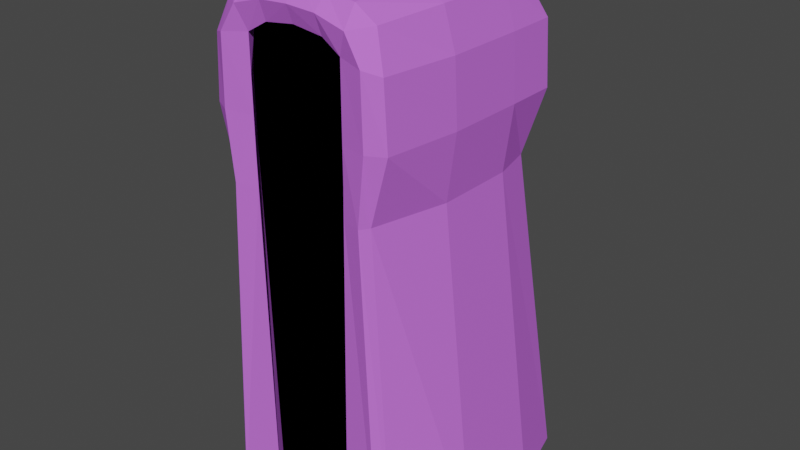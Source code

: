 # Source: model.blend  (saved by Blender 2.83.19; exported with 4.5.12 LTS)
import bpy
from mathutils import Matrix  # noqa: F401  (used for matrix-valued properties, if any)

bpy.ops.wm.read_factory_settings(use_empty=True)
scene = bpy.context.scene
scene.name = 'Scene'

# ---- collections
col_collection = bpy.data.collections.new('Collection'); scene.collection.children.link(col_collection)

# ---- materials (node trees are filled in below, after node groups)
mat_cloak = bpy.data.materials.new('cloak')
mat_cloak.alpha_threshold = 0.0
mat_cloak.use_transparent_shadow = False
mat_cloak.line_color = (0.0, 0.0, 0.0, 1.0)
mat_darkness = bpy.data.materials.new('darkness')
mat_darkness.use_transparent_shadow = False
mat_hand = bpy.data.materials.new('hand')
mat_hand.use_transparent_shadow = False

# ---- material node trees
mat_cloak.use_nodes = True; mat_cloak.node_tree.nodes.clear()
_N = mat_cloak.node_tree.nodes; _L = mat_cloak.node_tree.links
n0 = _N.new('ShaderNodeOutputMaterial'); n0.name = 'Material Output'; n0.location = (300, 300)
n1 = _N.new('ShaderNodeBsdfPrincipled'); n1.name = 'Principled BSDF'; n1.location = (10, 300)
n1.distribution = 'GGX'
n1.subsurface_method = 'BURLEY'
n1.inputs[0].default_value = (0.5898, 0.1586, 0.814, 1.0)
n1.inputs[2].default_value = 0.4
n1.inputs[3].default_value = 1.45
n1.inputs[13].default_value = 0.0
n1.inputs[27].default_value = (0.0, 0.0, 0.0, 1.0)
n1.inputs[28].default_value = 1.0
_L.new(n1.outputs[0], n0.inputs[0])
n0.is_active_output = True
mat_darkness.use_nodes = True; mat_darkness.node_tree.nodes.clear()
_N = mat_darkness.node_tree.nodes; _L = mat_darkness.node_tree.links
n0 = _N.new('ShaderNodeOutputMaterial'); n0.name = 'Material Output'; n0.location = (300, 300)
n1 = _N.new('ShaderNodeBsdfPrincipled'); n1.name = 'Principled BSDF'; n1.location = (10, 300)
n1.distribution = 'GGX'
n1.subsurface_method = 'BURLEY'
n1.inputs[0].default_value = (0.0, 0.0, 0.0, 1.0)
n1.inputs[2].default_value = 1.0
n1.inputs[3].default_value = 1.45
n1.inputs[13].default_value = 0.0
n1.inputs[20].default_value = 0.0
n1.inputs[27].default_value = (0.0, 0.0, 0.0, 1.0)
n1.inputs[28].default_value = 1.0
_L.new(n1.outputs[0], n0.inputs[0])
n0.is_active_output = True
mat_hand.use_nodes = True; mat_hand.node_tree.nodes.clear()
_N = mat_hand.node_tree.nodes; _L = mat_hand.node_tree.links
n0 = _N.new('ShaderNodeOutputMaterial'); n0.name = 'Material Output'; n0.location = (300, 300)
n1 = _N.new('ShaderNodeBsdfPrincipled'); n1.name = 'Principled BSDF'; n1.location = (10, 300)
n1.distribution = 'GGX'
n1.subsurface_method = 'BURLEY'
n1.inputs[0].default_value = (0.1734, 0.1734, 0.1734, 1.0)
n1.inputs[3].default_value = 1.45
n1.inputs[13].default_value = 0.1
n1.inputs[27].default_value = (0.004242, 0.004242, 0.004242, 1.0)
n1.inputs[28].default_value = 1.0
_L.new(n1.outputs[0], n0.inputs[0])
n0.is_active_output = True

# ---- world
world_world = bpy.data.worlds.new('World'); scene.world = world_world
world_world.use_nodes = True; world_world.node_tree.nodes.clear()
_N = world_world.node_tree.nodes; _L = world_world.node_tree.links
n0 = _N.new('ShaderNodeOutputWorld'); n0.name = 'World Output'; n0.location = (300, 300)
n1 = _N.new('ShaderNodeBackground'); n1.name = 'Background'; n1.location = (10, 300)
n1.inputs[0].default_value = (0.05088, 0.05088, 0.05088, 1.0)
_L.new(n1.outputs[0], n0.inputs[0])
n0.is_active_output = True
world_world.color = (0.05088, 0.05088, 0.05088)
world_world.use_sun_shadow = False
world_world.sun_shadow_jitter_overblur = 0.0

# ---- meshes
me_cube = bpy.data.meshes.new('Cube')
me_cube.from_pydata([(0.6876, 0.6428, 0.1063), (0.9186, 1.007, -3.999), (0.6456, -0.8897, 0.09785), (0.8043, -0.953, -3.999), (0.811, 0.7636, -0.193), (0.8425, 0.7636, -0.713), (0.748, -0.9527, -0.193), (0.7795, -0.9527, -0.713), (0.7262, 0.3333, 0.1301), (0.7262, -0.3333, 0.1301), (1.071, -0.3336, -3.999), (1.071, 0.4402, -3.999), (0.8515, 0.3333, -0.713), (0.8515, -0.3333, -0.713), (0.8238, 0.3333, -0.193), (0.8238, -0.3333, -0.193), (0.4764, 0.6948, 0.1589), (0.4286, 1.229, -3.999), (0.4764, -0.8976, 0.216), (0.411, -0.973, -0.7245), (0.411, -0.973, -0.1268), (0.5, 0.9369, -0.713), (0.5, 0.9369, -0.1154), (0.4764, 0.3333, 0.2637), (0.4764, -0.3333, 0.2637), (0.4286, 0.4405, -3.999), (0.1872, -0.8817, -3.999), (0.4919, -0.8752, -0.4142), (0.3639, -0.973, -4.01), (0.2382, -0.8976, 0.2443), (0.25, -0.9614, -0.03246), (0.4882, -1.018, 0.06278), (0.25, -0.8817, -0.713), (0.2505, -0.8911, 0.05805), (0.411, -0.973, -0.4257), (0.411, -0.973, -1.023), (0.25, -0.8817, -0.4142), (0.25, -0.8817, -1.012), (0.2441, -1.019, 0.1314), (0.4919, -0.8752, -1.012), (0.4139, -0.8752, -3.999), (0.4919, -0.8752, -0.713), (0.4671, -0.8653, -0.1211), (0.6397, -1.028, -0.713), (0.624, -1.028, -0.1542), (0.7174, -1.028, -3.999), (0.6936, 0.6913, -1.258), (0.6306, -0.9527, -1.258), (0.7779, 0.3333, -1.258), (0.7779, -0.3333, -1.258), (0.5, 0.8646, -1.258), (0.411, -0.973, -1.269), (0.5828, -1.028, -1.258), (-0.6876, 0.6428, 0.1063), (-0.9186, 1.007, -3.999), (-0.6456, -0.8897, 0.09785), (-0.8043, -0.953, -3.999), (0.0, 1.229, -3.999), (0.0, -0.8976, 0.2726), (0.0, 0.6948, 0.2009), (-0.811, 0.7636, -0.193), (-0.8425, 0.7636, -0.713), (-0.748, -0.9527, -0.193), (-0.7795, -0.9527, -0.713), (0.0, 0.9369, -0.1154), (0.0, 0.9369, -0.713), (0.0, -0.9614, -6.986e-05), (-0.7262, 0.3333, 0.1301), (-0.7262, -0.3333, 0.1301), (-1.071, -0.3336, -3.999), (-1.071, 0.4402, -3.999), (0.0, 0.4405, -3.999), (0.0, -0.8817, -3.999), (0.0, 0.2627, 0.3028), (0.0, -0.4202, 0.3028), (-0.8515, 0.3333, -0.713), (-0.8515, -0.3333, -0.713), (-0.8238, 0.3333, -0.193), (-0.8238, -0.3333, -0.193), (-0.4764, 0.6948, 0.1589), (-0.4286, 1.229, -3.999), (-0.4764, -0.8976, 0.216), (-0.411, -0.973, -0.7245), (-0.411, -0.973, -0.1268), (-0.5, 0.9369, -0.713), (-0.5, 0.9369, -0.1154), (-0.4764, 0.3333, 0.2637), (-0.4764, -0.3333, 0.2637), (-0.4286, 0.4405, -3.999), (-0.1872, -0.8817, -3.999), (0.0, -0.8817, -0.713), (-0.4919, -0.8752, -0.4142), (0.0, -0.8941, 0.1035), (-0.3639, -0.973, -4.01), (-0.2382, -0.8976, 0.2443), (0.0, -1.019, 0.1455), (-0.25, -0.9614, -0.03246), (-0.4882, -1.018, 0.06278), (0.0, -0.8817, -1.012), (0.0, -0.8817, -0.4142), (-0.25, -0.8817, -0.713), (-0.2505, -0.8911, 0.05805), (-0.411, -0.973, -0.4257), (-0.411, -0.973, -1.023), (-0.25, -0.8817, -0.4142), (-0.25, -0.8817, -1.012), (-0.2441, -1.019, 0.1314), (-0.4919, -0.8752, -1.012), (-0.4139, -0.8752, -3.999), (-0.4919, -0.8752, -0.713), (-0.4671, -0.8653, -0.1211), (-0.6397, -1.028, -0.713), (-0.624, -1.028, -0.1542), (-0.7174, -1.028, -3.999), (-0.6936, 0.6913, -1.258), (-0.6306, -0.9527, -1.258), (0.0, 0.8646, -1.258), (-0.7779, 0.3333, -1.258), (-0.7779, -0.3333, -1.258), (-0.5, 0.8646, -1.258), (-0.411, -0.973, -1.269), (-0.5828, -1.028, -1.258), (-0.1402, -0.8817, -1.571), (-0.3134, -0.8817, -1.58), (-0.1402, -0.8817, -1.669), (-0.3091, -0.8817, -1.669), (-0.2648, -0.8817, -1.545), (-0.1767, -0.8817, -1.545), (-0.2739, -0.8817, -1.699), (-0.1765, -0.882, -1.699), (-0.6319, -1.028, -0.4336)], [], [(26, 10, 3, 45, 28, 40), (15, 9, 2, 6), (22, 16, 0, 4), (38, 29, 58, 95), (24, 74, 58, 29, 18), (28, 51, 19, 35), (19, 20, 34), (50, 21, 5, 46), (21, 22, 4, 5), (49, 13, 7, 47), (13, 15, 6, 7), (5, 4, 14, 12), (12, 14, 15, 13), (46, 5, 12, 48), (48, 12, 13, 49), (16, 59, 73, 23), (23, 73, 74, 24), (4, 0, 8, 14), (14, 8, 9, 15), (17, 1, 11, 25), (25, 11, 10, 26), (71, 25, 26, 72), (57, 17, 25, 71), (8, 23, 24, 9), (0, 16, 23, 8), (65, 64, 22, 21), (116, 65, 21, 50), (43, 44, 20, 19), (52, 43, 19, 51), (9, 24, 18, 2), (18, 31, 2), (64, 59, 16, 22), (37, 32, 90, 98), (36, 33, 92, 99), (30, 66, 92, 33), (20, 30, 33, 42), (32, 36, 99, 90), (41, 27, 36, 32), (27, 42, 33, 36), (26, 37, 98, 122, 124, 72), (40, 39, 37, 26), (39, 41, 32, 37), (30, 38, 95, 66), (20, 31, 38, 30), (31, 18, 29, 38), (35, 19, 41, 39), (28, 35, 39, 40), (34, 20, 42, 27), (19, 34, 27, 41), (47, 7, 43, 52), (7, 6, 44, 43), (20, 44, 31), (31, 44, 2), (6, 2, 44), (3, 47, 52, 45), (45, 52, 51, 28), (57, 116, 50, 17), (11, 48, 49, 10), (1, 46, 48, 11), (10, 49, 47, 3), (17, 50, 46, 1), (89, 108, 93, 113, 56, 69), (78, 62, 55, 68), (85, 60, 53, 79), (106, 95, 58, 94), (87, 81, 94, 58, 74), (93, 103, 82, 120), (82, 102, 83), (119, 114, 61, 84), (84, 61, 60, 85), (118, 115, 63, 76), (76, 63, 62, 78), (61, 75, 77, 60), (75, 76, 78, 77), (114, 117, 75, 61), (117, 118, 76, 75), (79, 86, 73, 59), (86, 87, 74, 73), (60, 77, 67, 53), (77, 78, 68, 67), (80, 88, 70, 54), (88, 89, 69, 70), (71, 72, 89, 88), (57, 71, 88, 80), (67, 68, 87, 86), (53, 67, 86, 79), (65, 84, 85, 64), (116, 119, 84, 65), (111, 82, 83, 112, 130), (121, 120, 82, 111), (68, 55, 81, 87), (81, 55, 97), (64, 85, 79, 59), (105, 98, 90, 100), (104, 99, 92, 101), (96, 101, 92, 66), (83, 110, 101, 96), (100, 90, 99, 104), (109, 100, 104, 91), (91, 104, 101, 110), (123, 126, 127, 122, 98, 105), (108, 89, 125, 123, 105, 107), (107, 105, 100, 109), (96, 66, 95, 106), (83, 96, 106, 97), (97, 106, 94, 81), (103, 107, 109, 82), (93, 108, 107, 103), (102, 91, 110, 83), (82, 109, 91, 102), (115, 121, 111, 63), (63, 111, 130, 112, 62), (83, 97, 112), (97, 55, 112), (62, 112, 55), (56, 113, 121, 115), (113, 93, 120, 121), (57, 80, 119, 116), (70, 69, 118, 117), (54, 70, 117, 114), (69, 56, 115, 118), (80, 54, 114, 119), (89, 72, 124, 129, 128, 125), (125, 128, 129, 124, 122, 127, 126, 123)])
me_cube.polygons.foreach_set('material_index', [0, 0, 0, 0, 0, 0, 0, 0, 0, 0, 0, 0, 0, 0, 0, 0, 0, 0, 0, 0, 0, 0, 0, 0, 0, 0, 0, 0, 0, 0, 0, 0, 1, 1, 0, 0, 1, 1, 1, 1, 1, 1, 0, 0, 0, 0, 0, 0, 0, 0, 0, 0, 0, 0, 0, 0, 0, 0, 0, 0, 0, 0, 0, 0, 0, 0, 0, 0, 0, 0, 0, 0, 0, 0, 0, 0, 0, 0, 0, 0, 0, 0, 0, 0, 0, 0, 0, 0, 0, 0, 0, 0, 0, 1, 1, 0, 0, 1, 1, 1, 1, 1, 1, 0, 0, 0, 0, 0, 0, 0, 0, 0, 0, 0, 0, 0, 0, 0, 0, 0, 0, 0, 1, 1])
_uv = me_cube.uv_layers.new(name='UVMap')
_uv.uv.foreach_set('vector', [0.3125, 0.6667, 0.375, 0.6667, 0.375, 0.75, 0.3438, 0.75, 0.3125, 0.75, 0.3125, 0.7083, 0.5417, 0.6667, 0.625, 0.6667, 0.625, 0.75, 0.5417, 0.75, 0.5417, 0.4375, 0.625, 0.4375, 0.625, 0.5, 0.5417, 0.5, 0.5833, 0.8438, 0.625, 0.8438, 0.625, 0.875, 0.5833, 0.875, 0.6875, 0.6667, 0.75, 0.6667, 0.75, 0.75, 0.7188, 0.75, 0.6875, 0.75, 0.375, 0.8125, 0.4208, 0.8125, 0.4583, 0.8125, 0.4167, 0.8125, 0.4583, 0.8125, 0.5417, 0.8125, 0.5, 0.8125, 0.4295, 0.4375, 0.4583, 0.4375, 0.4583, 0.5, 0.4295, 0.5, 0.4583, 0.4375, 0.5417, 0.4375, 0.5417, 0.5, 0.4583, 0.5, 0.4295, 0.6667, 0.4583, 0.6667, 0.4583, 0.75, 0.4295, 0.75, 0.4583, 0.6667, 0.5417, 0.6667, 0.5417, 0.75, 0.4583, 0.75, 0.4583, 0.5, 0.5417, 0.5, 0.5417, 0.5833, 0.4583, 0.5833, 0.4583, 0.5833, 0.5417, 0.5833, 0.5417, 0.6667, 0.4583, 0.6667, 0.4295, 0.5, 0.4583, 0.5, 0.4583, 0.5833, 0.4295, 0.5833, 0.4295, 0.5833, 0.4583, 0.5833, 0.4583, 0.6667, 0.4295, 0.6667, 0.6875, 0.5, 0.75, 0.5, 0.75, 0.5833, 0.6875, 0.5833, 0.6875, 0.5833, 0.75, 0.5833, 0.75, 0.6667, 0.6875, 0.6667, 0.5417, 0.5, 0.625, 0.5, 0.625, 0.5833, 0.5417, 0.5833, 0.5417, 0.5833, 0.625, 0.5833, 0.625, 0.6667, 0.5417, 0.6667, 0.3125, 0.5, 0.375, 0.5, 0.375, 0.5833, 0.3125, 0.5833, 0.3125, 0.5833, 0.375, 0.5833, 0.375, 0.6667, 0.3125, 0.6667, 0.25, 0.5833, 0.3125, 0.5833, 0.3125, 0.6667, 0.25, 0.6667, 0.25, 0.5, 0.3125, 0.5, 0.3125, 0.5833, 0.25, 0.5833, 0.625, 0.5833, 0.6875, 0.5833, 0.6875, 0.6667, 0.625, 0.6667, 0.625, 0.5, 0.6875, 0.5, 0.6875, 0.5833, 0.625, 0.5833, 0.4583, 0.375, 0.5417, 0.375, 0.5417, 0.4375, 0.4583, 0.4375, 0.4295, 0.375, 0.4583, 0.375, 0.4583, 0.4375, 0.4295, 0.4375, 0.4583, 0.7812, 0.5417, 0.7812, 0.5417, 0.8125, 0.4583, 0.8125, 0.4295, 0.7812, 0.4583, 0.7812, 0.4583, 0.8125, 0.4208, 0.8125, 0.625, 0.6667, 0.6875, 0.6667, 0.6875, 0.75, 0.625, 0.75, 0.625, 0.8125, 0.5833, 0.8125, 0.625, 0.75, 0.5417, 0.375, 0.625, 0.375, 0.625, 0.4375, 0.5417, 0.4375, 0.4167, 0.8438, 0.4583, 0.8438, 0.4583, 0.875, 0.4167, 0.875, 0.5, 0.8438, 0.5417, 0.8438, 0.5417, 0.875, 0.5, 0.875, 0.5417, 0.8438, 0.5417, 0.875, 0.5417, 0.875, 0.5417, 0.8438, 0.5417, 0.8125, 0.5417, 0.8438, 0.5417, 0.8438, 0.5417, 0.8281, 0.4583, 0.8438, 0.5, 0.8438, 0.5, 0.875, 0.4583, 0.875, 0.4583, 0.8281, 0.5, 0.8281, 0.5, 0.8438, 0.4583, 0.8438, 0.5, 0.8281, 0.5417, 0.8281, 0.5417, 0.8438, 0.5, 0.8438, 0.375, 0.8438, 0.4167, 0.8438, 0.4167, 0.875, 0.4095, 0.875, 0.4066, 0.875, 0.375, 0.875, 0.375, 0.8281, 0.4167, 0.8281, 0.4167, 0.8438, 0.375, 0.8438, 0.4167, 0.8281, 0.4583, 0.8281, 0.4583, 0.8438, 0.4167, 0.8438, 0.5417, 0.8438, 0.5833, 0.8438, 0.5833, 0.875, 0.5417, 0.875, 0.5417, 0.8125, 0.5833, 0.8125, 0.5833, 0.8438, 0.5417, 0.8438, 0.5833, 0.8125, 0.625, 0.8125, 0.625, 0.8438, 0.5833, 0.8438, 0.4167, 0.8125, 0.4583, 0.8125, 0.4583, 0.8281, 0.4167, 0.8281, 0.375, 0.8125, 0.4167, 0.8125, 0.4167, 0.8281, 0.375, 0.8281, 0.5, 0.8125, 0.5417, 0.8125, 0.5417, 0.8281, 0.5, 0.8281, 0.4583, 0.8125, 0.5, 0.8125, 0.5, 0.8281, 0.4583, 0.8281, 0.4295, 0.75, 0.4583, 0.75, 0.4583, 0.7812, 0.4295, 0.7812, 0.4583, 0.75, 0.5417, 0.75, 0.5417, 0.7812, 0.4583, 0.7812, 0.5417, 0.8125, 0.5417, 0.7812, 0.5833, 0.8125, 0.5833, 0.8125, 0.5417, 0.7812, 0.625, 0.75, 0.5417, 0.75, 0.625, 0.75, 0.5417, 0.7812, 0.375, 0.75, 0.4295, 0.75, 0.4295, 0.7812, 0.375, 0.7812, 0.375, 0.7812, 0.4295, 0.7812, 0.4208, 0.8125, 0.375, 0.8125, 0.375, 0.375, 0.4295, 0.375, 0.4295, 0.4375, 0.375, 0.4375, 0.375, 0.5833, 0.4295, 0.5833, 0.4295, 0.6667, 0.375, 0.6667, 0.375, 0.5, 0.4295, 0.5, 0.4295, 0.5833, 0.375, 0.5833, 0.375, 0.6667, 0.4295, 0.6667, 0.4295, 0.75, 0.375, 0.75, 0.375, 0.4375, 0.4295, 0.4375, 0.4295, 0.5, 0.375, 0.5, 0.3125, 0.6667, 0.3125, 0.7083, 0.3125, 0.75, 0.3438, 0.75, 0.375, 0.75, 0.375, 0.6667, 0.5417, 0.6667, 0.5417, 0.75, 0.625, 0.75, 0.625, 0.6667, 0.5417, 0.4375, 0.5417, 0.5, 0.625, 0.5, 0.625, 0.4375, 0.5833, 0.8438, 0.5833, 0.875, 0.625, 0.875, 0.625, 0.8438, 0.6875, 0.6667, 0.6875, 0.75, 0.7188, 0.75, 0.75, 0.75, 0.75, 0.6667, 0.375, 0.8125, 0.4167, 0.8125, 0.4583, 0.8125, 0.4208, 0.8125, 0.4583, 0.8125, 0.5, 0.8125, 0.5417, 0.8125, 0.4295, 0.4375, 0.4295, 0.5, 0.4583, 0.5, 0.4583, 0.4375, 0.4583, 0.4375, 0.4583, 0.5, 0.5417, 0.5, 0.5417, 0.4375, 0.4295, 0.6667, 0.4295, 0.75, 0.4583, 0.75, 0.4583, 0.6667, 0.4583, 0.6667, 0.4583, 0.75, 0.5417, 0.75, 0.5417, 0.6667, 0.4583, 0.5, 0.4583, 0.5833, 0.5417, 0.5833, 0.5417, 0.5, 0.4583, 0.5833, 0.4583, 0.6667, 0.5417, 0.6667, 0.5417, 0.5833, 0.4295, 0.5, 0.4295, 0.5833, 0.4583, 0.5833, 0.4583, 0.5, 0.4295, 0.5833, 0.4295, 0.6667, 0.4583, 0.6667, 0.4583, 0.5833, 0.6875, 0.5, 0.6875, 0.5833, 0.75, 0.5833, 0.75, 0.5, 0.6875, 0.5833, 0.6875, 0.6667, 0.75, 0.6667, 0.75, 0.5833, 0.5417, 0.5, 0.5417, 0.5833, 0.625, 0.5833, 0.625, 0.5, 0.5417, 0.5833, 0.5417, 0.6667, 0.625, 0.6667, 0.625, 0.5833, 0.3125, 0.5, 0.3125, 0.5833, 0.375, 0.5833, 0.375, 0.5, 0.3125, 0.5833, 0.3125, 0.6667, 0.375, 0.6667, 0.375, 0.5833, 0.25, 0.5833, 0.25, 0.6667, 0.3125, 0.6667, 0.3125, 0.5833, 0.25, 0.5, 0.25, 0.5833, 0.3125, 0.5833, 0.3125, 0.5, 0.625, 0.5833, 0.625, 0.6667, 0.6875, 0.6667, 0.6875, 0.5833, 0.625, 0.5, 0.625, 0.5833, 0.6875, 0.5833, 0.6875, 0.5, 0.4583, 0.375, 0.4583, 0.4375, 0.5417, 0.4375, 0.5417, 0.375, 0.4295, 0.375, 0.4295, 0.4375, 0.4583, 0.4375, 0.4583, 0.375, 0.4583, 0.7812, 0.4583, 0.8125, 0.5417, 0.8125, 0.5417, 0.7812, 0.5, 0.7812, 0.4295, 0.7812, 0.4208, 0.8125, 0.4583, 0.8125, 0.4583, 0.7812, 0.625, 0.6667, 0.625, 0.75, 0.6875, 0.75, 0.6875, 0.6667, 0.625, 0.8125, 0.625, 0.75, 0.5833, 0.8125, 0.5417, 0.375, 0.5417, 0.4375, 0.625, 0.4375, 0.625, 0.375, 0.4167, 0.8438, 0.4167, 0.875, 0.4583, 0.875, 0.4583, 0.8438, 0.5, 0.8438, 0.5, 0.875, 0.5417, 0.875, 0.5417, 0.8438, 0.5417, 0.8438, 0.5417, 0.8438, 0.5417, 0.875, 0.5417, 0.875, 0.5417, 0.8125, 0.5417, 0.8281, 0.5417, 0.8438, 0.5417, 0.8438, 0.4583, 0.8438, 0.4583, 0.875, 0.5, 0.875, 0.5, 0.8438, 0.4583, 0.8281, 0.4583, 0.8438, 0.5, 0.8438, 0.5, 0.8281, 0.5, 0.8281, 0.5, 0.8438, 0.5417, 0.8438, 0.5417, 0.8281, 0.4095, 0.8438, 0.4095, 0.8532, 0.4095, 0.8647, 0.4095, 0.875, 0.4167, 0.875, 0.4167, 0.8438, 0.375, 0.8281, 0.375, 0.8438, 0.4066, 0.8438, 0.4095, 0.8438, 0.4167, 0.8438, 0.4167, 0.8281, 0.4167, 0.8281, 0.4167, 0.8438, 0.4583, 0.8438, 0.4583, 0.8281, 0.5417, 0.8438, 0.5417, 0.875, 0.5833, 0.875, 0.5833, 0.8438, 0.5417, 0.8125, 0.5417, 0.8438, 0.5833, 0.8438, 0.5833, 0.8125, 0.5833, 0.8125, 0.5833, 0.8438, 0.625, 0.8438, 0.625, 0.8125, 0.4167, 0.8125, 0.4167, 0.8281, 0.4583, 0.8281, 0.4583, 0.8125, 0.375, 0.8125, 0.375, 0.8281, 0.4167, 0.8281, 0.4167, 0.8125, 0.5, 0.8125, 0.5, 0.8281, 0.5417, 0.8281, 0.5417, 0.8125, 0.4583, 0.8125, 0.4583, 0.8281, 0.5, 0.8281, 0.5, 0.8125, 0.4295, 0.75, 0.4295, 0.7812, 0.4583, 0.7812, 0.4583, 0.75, 0.4583, 0.75, 0.4583, 0.7812, 0.5, 0.7812, 0.5417, 0.7812, 0.5417, 0.75, 0.5417, 0.8125, 0.5833, 0.8125, 0.5417, 0.7812, 0.5833, 0.8125, 0.625, 0.75, 0.5417, 0.7812, 0.5417, 0.75, 0.5417, 0.7812, 0.625, 0.75, 0.375, 0.75, 0.375, 0.7812, 0.4295, 0.7812, 0.4295, 0.75, 0.375, 0.7812, 0.375, 0.8125, 0.4208, 0.8125, 0.4295, 0.7812, 0.375, 0.375, 0.375, 0.4375, 0.4295, 0.4375, 0.4295, 0.375, 0.375, 0.5833, 0.375, 0.6667, 0.4295, 0.6667, 0.4295, 0.5833, 0.375, 0.5, 0.375, 0.5833, 0.4295, 0.5833, 0.4295, 0.5, 0.375, 0.6667, 0.375, 0.75, 0.4295, 0.75, 0.4295, 0.6667, 0.375, 0.4375, 0.375, 0.5, 0.4295, 0.5, 0.4295, 0.4375, 0.375, 0.8438, 0.375, 0.875, 0.4066, 0.875, 0.4066, 0.8633, 0.4066, 0.8516, 0.4066, 0.8438, 0.4066, 0.8438, 0.4066, 0.8516, 0.4066, 0.8633, 0.4066, 0.875, 0.4095, 0.875, 0.4095, 0.8647, 0.4095, 0.8532, 0.4095, 0.8438])
_ca = me_cube.color_attributes.new('Col', 'BYTE_COLOR', 'CORNER')
_ca.data.foreach_set('color', [1.0, 1.0, 1.0, 1.0, 1.0, 1.0, 1.0, 1.0, 1.0, 1.0, 1.0, 1.0, 1.0, 1.0, 1.0, 1.0, 1.0, 1.0, 1.0, 1.0, 1.0, 1.0, 1.0, 1.0, 1.0, 1.0, 1.0, 1.0, 1.0, 1.0, 1.0, 1.0, 1.0, 1.0, 1.0, 1.0, 1.0, 1.0, 1.0, 1.0, 1.0, 1.0, 1.0, 1.0, 1.0, 1.0, 1.0, 1.0, 1.0, 1.0, 1.0, 1.0, 1.0, 1.0, 1.0, 1.0, 1.0, 1.0, 1.0, 1.0, 1.0, 1.0, 1.0, 1.0, 1.0, 1.0, 1.0, 1.0, 1.0, 1.0, 1.0, 1.0, 1.0, 1.0, 1.0, 1.0, 1.0, 1.0, 1.0, 1.0, 1.0, 1.0, 1.0, 1.0, 1.0, 1.0, 1.0, 1.0, 1.0, 1.0, 1.0, 1.0, 1.0, 1.0, 1.0, 1.0, 1.0, 1.0, 1.0, 1.0, 1.0, 1.0, 1.0, 1.0, 1.0, 1.0, 1.0, 1.0, 1.0, 1.0, 1.0, 1.0, 1.0, 1.0, 1.0, 1.0, 1.0, 1.0, 1.0, 1.0, 1.0, 1.0, 1.0, 1.0, 1.0, 1.0, 1.0, 1.0, 1.0, 1.0, 1.0, 1.0, 1.0, 1.0, 1.0, 1.0, 1.0, 1.0, 1.0, 1.0, 1.0, 1.0, 1.0, 1.0, 1.0, 1.0, 1.0, 1.0, 1.0, 1.0, 1.0, 1.0, 1.0, 1.0, 1.0, 1.0, 1.0, 1.0, 1.0, 1.0, 1.0, 1.0, 1.0, 1.0, 1.0, 1.0, 1.0, 1.0, 1.0, 1.0, 1.0, 1.0, 1.0, 1.0, 1.0, 1.0, 1.0, 1.0, 1.0, 1.0, 1.0, 1.0, 1.0, 1.0, 1.0, 1.0, 1.0, 1.0, 1.0, 1.0, 1.0, 1.0, 1.0, 1.0, 1.0, 1.0, 1.0, 1.0, 1.0, 1.0, 1.0, 1.0, 1.0, 1.0, 1.0, 1.0, 1.0, 1.0, 1.0, 1.0, 1.0, 1.0, 1.0, 1.0, 1.0, 1.0, 1.0, 1.0, 1.0, 1.0, 1.0, 1.0, 1.0, 1.0, 1.0, 1.0, 1.0, 1.0, 1.0, 1.0, 1.0, 1.0, 1.0, 1.0, 1.0, 1.0, 1.0, 1.0, 1.0, 1.0, 1.0, 1.0, 1.0, 1.0, 1.0, 1.0, 1.0, 1.0, 1.0, 1.0, 1.0, 1.0, 1.0, 1.0, 1.0, 1.0, 1.0, 1.0, 1.0, 1.0, 1.0, 1.0, 1.0, 1.0, 1.0, 1.0, 1.0, 1.0, 1.0, 1.0, 1.0, 1.0, 1.0, 1.0, 1.0, 1.0, 1.0, 1.0, 1.0, 1.0, 1.0, 1.0, 1.0, 1.0, 1.0, 1.0, 1.0, 1.0, 1.0, 1.0, 1.0, 1.0, 1.0, 1.0, 1.0, 1.0, 1.0, 1.0, 1.0, 1.0, 1.0, 1.0, 1.0, 1.0, 1.0, 1.0, 1.0, 1.0, 1.0, 1.0, 1.0, 1.0, 1.0, 1.0, 1.0, 1.0, 1.0, 1.0, 1.0, 1.0, 1.0, 1.0, 1.0, 1.0, 1.0, 1.0, 1.0, 1.0, 1.0, 1.0, 1.0, 1.0, 1.0, 1.0, 1.0, 1.0, 1.0, 1.0, 1.0, 1.0, 1.0, 1.0, 1.0, 1.0, 1.0, 1.0, 1.0, 1.0, 1.0, 1.0, 1.0, 1.0, 1.0, 1.0, 1.0, 1.0, 1.0, 1.0, 1.0, 1.0, 1.0, 1.0, 1.0, 1.0, 1.0, 1.0, 1.0, 1.0, 1.0, 1.0, 1.0, 1.0, 1.0, 1.0, 1.0, 1.0, 1.0, 1.0, 1.0, 1.0, 1.0, 1.0, 1.0, 1.0, 1.0, 1.0, 1.0, 1.0, 1.0, 1.0, 1.0, 1.0, 1.0, 1.0, 1.0, 1.0, 1.0, 1.0, 1.0, 1.0, 1.0, 1.0, 1.0, 1.0, 1.0, 1.0, 1.0, 1.0, 1.0, 1.0, 1.0, 1.0, 1.0, 1.0, 1.0, 1.0, 1.0, 1.0, 1.0, 1.0, 1.0, 1.0, 1.0, 1.0, 1.0, 1.0, 1.0, 1.0, 1.0, 1.0, 1.0, 1.0, 1.0, 1.0, 1.0, 1.0, 1.0, 1.0, 1.0, 1.0, 1.0, 1.0, 1.0, 1.0, 1.0, 1.0, 1.0, 1.0, 1.0, 1.0, 1.0, 1.0, 1.0, 1.0, 1.0, 1.0, 1.0, 1.0, 1.0, 1.0, 1.0, 1.0, 1.0, 1.0, 1.0, 1.0, 1.0, 1.0, 1.0, 1.0, 1.0, 1.0, 1.0, 1.0, 1.0, 1.0, 1.0, 1.0, 1.0, 1.0, 1.0, 1.0, 1.0, 1.0, 1.0, 1.0, 1.0, 1.0, 1.0, 1.0, 1.0, 1.0, 1.0, 1.0, 1.0, 1.0, 1.0, 1.0, 1.0, 1.0, 1.0, 1.0, 1.0, 1.0, 1.0, 1.0, 1.0, 1.0, 1.0, 1.0, 1.0, 1.0, 1.0, 1.0, 1.0, 1.0, 1.0, 1.0, 1.0, 1.0, 1.0, 1.0, 1.0, 1.0, 1.0, 1.0, 1.0, 1.0, 1.0, 1.0, 1.0, 1.0, 1.0, 1.0, 1.0, 1.0, 1.0, 1.0, 1.0, 1.0, 1.0, 1.0, 1.0, 1.0, 1.0, 1.0, 1.0, 1.0, 1.0, 1.0, 1.0, 1.0, 1.0, 1.0, 1.0, 1.0, 1.0, 1.0, 1.0, 1.0, 1.0, 1.0, 1.0, 1.0, 1.0, 1.0, 1.0, 1.0, 1.0, 1.0, 1.0, 1.0, 1.0, 1.0, 1.0, 1.0, 1.0, 1.0, 1.0, 1.0, 1.0, 1.0, 1.0, 1.0, 1.0, 1.0, 1.0, 1.0, 1.0, 1.0, 1.0, 1.0, 1.0, 1.0, 1.0, 1.0, 1.0, 1.0, 1.0, 1.0, 1.0, 1.0, 1.0, 1.0, 1.0, 1.0, 1.0, 1.0, 1.0, 1.0, 1.0, 1.0, 1.0, 1.0, 1.0, 1.0, 1.0, 1.0, 1.0, 1.0, 1.0, 1.0, 1.0, 1.0, 1.0, 1.0, 1.0, 1.0, 1.0, 1.0, 1.0, 1.0, 1.0, 1.0, 1.0, 1.0, 1.0, 1.0, 1.0, 1.0, 1.0, 1.0, 1.0, 1.0, 1.0, 1.0, 1.0, 1.0, 1.0, 1.0, 1.0, 1.0, 1.0, 1.0, 1.0, 1.0, 1.0, 1.0, 1.0, 1.0, 1.0, 1.0, 1.0, 1.0, 1.0, 1.0, 1.0, 1.0, 1.0, 1.0, 1.0, 1.0, 1.0, 1.0, 1.0, 1.0, 1.0, 1.0, 1.0, 1.0, 1.0, 1.0, 1.0, 1.0, 1.0, 1.0, 1.0, 1.0, 1.0, 1.0, 1.0, 1.0, 1.0, 1.0, 1.0, 1.0, 1.0, 1.0, 1.0, 1.0, 1.0, 1.0, 1.0, 1.0, 1.0, 1.0, 1.0, 1.0, 1.0, 1.0, 1.0, 1.0, 1.0, 1.0, 1.0, 1.0, 1.0, 1.0, 1.0, 1.0, 1.0, 1.0, 1.0, 1.0, 1.0, 1.0, 1.0, 1.0, 1.0, 1.0, 1.0, 1.0, 1.0, 1.0, 1.0, 1.0, 1.0, 1.0, 1.0, 1.0, 1.0, 1.0, 1.0, 1.0, 1.0, 1.0, 1.0, 1.0, 1.0, 1.0, 1.0, 1.0, 1.0, 1.0, 1.0, 1.0, 1.0, 1.0, 1.0, 1.0, 1.0, 1.0, 1.0, 1.0, 1.0, 1.0, 1.0, 1.0, 1.0, 1.0, 1.0, 1.0, 1.0, 1.0, 1.0, 1.0, 1.0, 1.0, 1.0, 1.0, 1.0, 1.0, 1.0, 1.0, 1.0, 1.0, 1.0, 1.0, 1.0, 1.0, 1.0, 1.0, 1.0, 1.0, 1.0, 1.0, 1.0, 1.0, 1.0, 1.0, 1.0, 1.0, 1.0, 1.0, 1.0, 1.0, 1.0, 1.0, 1.0, 1.0, 1.0, 1.0, 1.0, 1.0, 1.0, 1.0, 1.0, 1.0, 1.0, 1.0, 1.0, 1.0, 1.0, 1.0, 1.0, 1.0, 1.0, 1.0, 1.0, 1.0, 1.0, 1.0, 1.0, 1.0, 1.0, 1.0, 1.0, 1.0, 1.0, 1.0, 1.0, 1.0, 1.0, 1.0, 1.0, 1.0, 1.0, 1.0, 1.0, 1.0, 1.0, 1.0, 1.0, 1.0, 1.0, 1.0, 1.0, 1.0, 1.0, 1.0, 1.0, 1.0, 1.0, 1.0, 1.0, 1.0, 1.0, 1.0, 1.0, 1.0, 1.0, 1.0, 1.0, 1.0, 1.0, 1.0, 1.0, 1.0, 1.0, 1.0, 1.0, 1.0, 1.0, 1.0, 1.0, 1.0, 1.0, 1.0, 1.0, 1.0, 1.0, 1.0, 1.0, 1.0, 1.0, 1.0, 1.0, 1.0, 1.0, 1.0, 1.0, 1.0, 1.0, 1.0, 1.0, 1.0, 1.0, 1.0, 1.0, 1.0, 1.0, 1.0, 1.0, 1.0, 1.0, 1.0, 1.0, 1.0, 1.0, 1.0, 1.0, 1.0, 1.0, 1.0, 1.0, 1.0, 1.0, 1.0, 1.0, 1.0, 1.0, 1.0, 1.0, 1.0, 1.0, 1.0, 1.0, 1.0, 1.0, 1.0, 1.0, 1.0, 1.0, 1.0, 1.0, 1.0, 1.0, 1.0, 1.0, 1.0, 1.0, 1.0, 1.0, 1.0, 1.0, 1.0, 1.0, 1.0, 1.0, 1.0, 1.0, 1.0, 1.0, 1.0, 1.0, 1.0, 1.0, 1.0, 1.0, 1.0, 1.0, 1.0, 1.0, 1.0, 1.0, 1.0, 1.0, 1.0, 1.0, 1.0, 1.0, 1.0, 1.0, 1.0, 1.0, 1.0, 1.0, 1.0, 1.0, 1.0, 1.0, 1.0, 1.0, 1.0, 1.0, 1.0, 1.0, 1.0, 1.0, 1.0, 1.0, 1.0, 1.0, 1.0, 1.0, 1.0, 1.0, 1.0, 1.0, 1.0, 1.0, 1.0, 1.0, 1.0, 1.0, 1.0, 1.0, 1.0, 1.0, 1.0, 1.0, 1.0, 1.0, 1.0, 1.0, 1.0, 1.0, 1.0, 1.0, 1.0, 1.0, 1.0, 1.0, 1.0, 1.0, 1.0, 1.0, 1.0, 1.0, 1.0, 1.0, 1.0, 1.0, 1.0, 1.0, 1.0, 1.0, 1.0, 1.0, 1.0, 1.0, 1.0, 1.0, 1.0, 1.0, 1.0, 1.0, 1.0, 1.0, 1.0, 1.0, 1.0, 1.0, 1.0, 1.0, 1.0, 1.0, 1.0, 1.0, 1.0, 1.0, 1.0, 1.0, 1.0, 1.0, 1.0, 1.0, 1.0, 1.0, 1.0, 1.0, 1.0, 1.0, 1.0, 1.0, 1.0, 1.0, 1.0, 1.0, 1.0, 1.0, 1.0, 1.0, 1.0, 1.0, 1.0, 1.0, 1.0, 1.0, 1.0, 1.0, 1.0, 1.0, 1.0, 1.0, 1.0, 1.0, 1.0, 1.0, 1.0, 1.0, 1.0, 1.0, 1.0, 1.0, 1.0, 1.0, 1.0, 1.0, 1.0, 1.0, 1.0, 1.0, 1.0, 1.0, 1.0, 1.0, 1.0, 1.0, 1.0, 1.0, 1.0, 1.0, 1.0, 1.0, 1.0, 1.0, 1.0, 1.0, 1.0, 1.0, 1.0, 1.0, 1.0, 1.0, 1.0, 1.0, 1.0, 1.0, 1.0, 1.0, 1.0, 1.0, 1.0, 1.0, 1.0, 1.0, 1.0, 1.0, 1.0, 1.0, 1.0, 1.0, 1.0, 1.0, 1.0, 1.0, 1.0, 1.0, 1.0, 1.0, 1.0, 1.0, 1.0, 1.0, 1.0, 1.0, 1.0, 1.0, 1.0, 1.0, 1.0, 1.0, 1.0, 1.0, 1.0, 1.0, 1.0, 1.0, 1.0, 1.0, 1.0, 1.0, 1.0, 1.0, 1.0, 1.0, 1.0, 1.0, 1.0, 1.0, 1.0, 1.0, 1.0, 1.0, 1.0, 1.0, 1.0, 1.0, 1.0, 1.0, 1.0, 1.0, 1.0, 1.0, 1.0, 1.0, 1.0, 1.0, 1.0, 1.0, 1.0, 1.0, 1.0, 1.0, 1.0, 1.0, 1.0, 1.0, 1.0, 1.0, 1.0, 1.0, 1.0, 1.0, 1.0, 1.0, 1.0, 1.0, 1.0, 1.0, 1.0, 1.0, 1.0, 1.0, 1.0, 1.0, 1.0, 1.0, 1.0, 1.0, 1.0, 1.0, 1.0, 1.0, 1.0, 1.0, 1.0, 1.0, 1.0, 1.0, 1.0, 1.0, 1.0, 1.0, 1.0, 1.0, 1.0, 1.0, 1.0, 1.0, 1.0, 1.0, 1.0, 1.0, 1.0, 1.0, 1.0, 1.0, 1.0, 1.0, 1.0, 1.0, 1.0, 1.0, 1.0, 1.0, 1.0, 1.0, 1.0, 1.0, 1.0, 1.0, 1.0, 1.0, 1.0, 1.0, 1.0, 1.0, 1.0, 1.0, 1.0, 1.0, 1.0, 1.0, 1.0, 1.0, 1.0, 1.0, 1.0, 1.0, 1.0, 1.0, 1.0, 1.0, 1.0, 1.0, 1.0, 1.0, 1.0, 1.0, 1.0, 1.0, 1.0, 1.0, 1.0, 1.0, 1.0, 1.0, 1.0, 1.0, 1.0, 1.0, 1.0, 1.0, 1.0, 1.0, 1.0, 1.0, 1.0, 1.0, 1.0, 1.0, 1.0, 1.0, 1.0, 1.0, 1.0, 1.0, 1.0, 1.0, 1.0, 1.0, 1.0, 1.0, 1.0, 1.0, 1.0, 1.0, 1.0, 1.0, 1.0, 1.0, 1.0, 1.0, 1.0, 1.0, 1.0, 1.0, 1.0, 1.0, 1.0, 1.0, 1.0, 1.0, 1.0, 1.0, 1.0, 1.0, 1.0, 1.0, 1.0, 1.0, 1.0, 1.0, 1.0, 1.0, 1.0, 1.0, 1.0, 1.0, 1.0, 1.0, 1.0, 1.0, 1.0, 1.0, 1.0, 1.0, 1.0, 1.0, 1.0, 1.0, 1.0, 1.0, 1.0, 1.0, 1.0, 1.0, 1.0, 1.0, 1.0, 1.0, 1.0, 1.0, 1.0, 1.0, 1.0, 1.0, 1.0, 1.0, 1.0, 1.0, 1.0, 1.0, 1.0, 1.0, 1.0, 1.0, 1.0, 1.0, 1.0, 1.0, 1.0, 1.0, 1.0, 1.0, 1.0, 1.0, 1.0, 1.0, 1.0, 1.0, 1.0, 1.0, 1.0, 1.0, 1.0, 1.0, 1.0, 1.0, 1.0, 1.0, 1.0, 1.0, 1.0, 1.0, 1.0, 1.0, 1.0, 1.0, 1.0, 1.0, 1.0, 1.0, 1.0, 1.0, 1.0, 1.0, 1.0, 1.0, 1.0, 1.0, 1.0, 1.0, 1.0, 1.0, 1.0, 1.0, 1.0, 1.0, 1.0, 1.0, 1.0, 1.0, 1.0, 1.0, 1.0, 1.0, 1.0, 1.0, 1.0, 1.0, 1.0, 1.0, 1.0, 1.0, 1.0, 1.0, 1.0, 1.0, 1.0, 1.0, 1.0, 1.0, 1.0, 1.0, 1.0, 1.0, 1.0, 1.0, 1.0, 1.0, 1.0, 1.0, 1.0, 1.0, 1.0, 1.0, 1.0, 1.0, 1.0, 1.0, 1.0, 1.0, 1.0, 1.0, 1.0, 1.0, 1.0, 1.0, 1.0, 1.0, 1.0, 1.0, 1.0, 1.0, 1.0, 1.0, 1.0, 1.0, 1.0, 1.0, 1.0, 1.0, 1.0, 1.0, 1.0, 1.0, 1.0, 1.0, 1.0, 1.0, 1.0, 1.0, 1.0, 1.0, 1.0, 1.0, 1.0, 1.0, 1.0, 1.0, 1.0, 1.0, 1.0, 1.0, 1.0, 1.0, 1.0, 1.0, 1.0, 1.0, 1.0, 1.0, 1.0, 1.0, 1.0, 1.0, 1.0, 1.0, 1.0, 1.0, 1.0, 1.0, 1.0, 1.0, 1.0, 1.0, 1.0, 1.0, 1.0, 1.0, 1.0, 1.0, 1.0, 1.0, 1.0, 1.0, 1.0, 1.0, 1.0, 1.0, 1.0, 1.0, 1.0, 1.0, 1.0, 1.0, 1.0, 1.0, 1.0, 1.0, 1.0, 1.0, 1.0, 1.0, 1.0, 1.0, 1.0, 1.0, 1.0, 1.0, 1.0, 1.0, 1.0, 1.0, 1.0, 1.0, 1.0, 1.0, 1.0, 1.0, 1.0, 1.0, 1.0, 1.0, 1.0, 1.0, 1.0, 1.0, 1.0, 1.0, 1.0, 1.0, 1.0, 1.0, 1.0, 1.0, 1.0, 1.0, 1.0, 1.0, 1.0, 1.0, 1.0, 1.0, 1.0, 1.0, 1.0, 1.0, 1.0, 1.0, 1.0, 1.0, 1.0, 1.0, 1.0, 1.0, 1.0, 1.0, 1.0, 1.0, 1.0, 1.0, 1.0, 1.0, 1.0, 1.0, 1.0, 1.0, 1.0, 1.0, 1.0, 1.0, 1.0, 1.0, 1.0, 1.0, 1.0, 1.0, 1.0, 1.0, 1.0, 1.0, 1.0, 1.0, 1.0, 1.0, 1.0, 1.0, 1.0, 1.0, 1.0, 1.0, 1.0, 1.0, 1.0, 1.0, 1.0, 1.0, 1.0, 1.0, 1.0, 1.0, 1.0, 1.0, 1.0, 1.0, 1.0, 1.0, 1.0, 1.0, 1.0, 1.0, 1.0, 1.0, 1.0, 1.0, 1.0, 1.0, 1.0, 1.0, 1.0, 1.0, 1.0, 1.0, 1.0, 1.0, 1.0, 1.0, 1.0, 1.0, 1.0, 1.0, 1.0, 1.0, 1.0, 1.0, 1.0, 1.0, 1.0, 1.0, 1.0, 1.0, 1.0, 1.0, 1.0, 1.0, 1.0, 1.0, 1.0, 1.0, 1.0, 1.0, 1.0, 1.0, 1.0, 1.0, 1.0, 1.0, 1.0, 1.0, 1.0, 1.0, 1.0, 1.0, 1.0, 1.0, 1.0, 1.0, 1.0, 1.0, 1.0, 1.0, 1.0, 1.0, 1.0, 1.0, 1.0, 1.0, 1.0, 1.0, 1.0, 1.0, 1.0, 1.0, 1.0, 1.0, 1.0, 1.0, 1.0, 1.0, 1.0, 1.0, 1.0, 1.0, 1.0, 1.0, 1.0, 1.0, 1.0, 1.0, 1.0, 1.0, 1.0, 1.0, 1.0, 1.0, 1.0, 1.0, 1.0, 1.0, 1.0, 1.0, 1.0, 1.0, 1.0, 1.0, 1.0, 1.0, 1.0, 1.0, 1.0, 1.0, 1.0, 1.0, 1.0, 1.0, 1.0, 1.0, 1.0, 1.0, 1.0, 1.0, 1.0, 1.0, 1.0, 1.0, 1.0, 1.0, 1.0, 1.0, 1.0, 1.0, 1.0, 1.0, 1.0, 1.0, 1.0, 1.0, 1.0, 1.0, 1.0, 1.0, 1.0, 1.0, 1.0, 1.0, 1.0, 1.0, 1.0, 1.0, 1.0, 1.0, 1.0, 1.0, 1.0, 1.0, 1.0, 1.0, 1.0, 1.0, 1.0, 1.0, 1.0, 1.0, 1.0, 1.0, 1.0, 1.0, 1.0, 1.0, 1.0, 1.0, 1.0, 1.0, 1.0, 1.0, 1.0, 1.0, 1.0, 1.0, 1.0, 1.0, 1.0, 1.0, 1.0, 1.0, 1.0, 1.0, 1.0, 1.0, 1.0, 1.0, 1.0, 1.0, 1.0, 1.0, 1.0, 1.0, 1.0, 1.0, 1.0, 1.0, 1.0, 1.0, 1.0, 1.0, 1.0, 1.0, 1.0, 1.0, 1.0, 1.0, 1.0, 1.0, 1.0, 1.0, 1.0, 1.0, 1.0, 1.0, 1.0, 1.0, 1.0, 1.0, 1.0, 1.0, 1.0, 1.0, 1.0, 1.0, 1.0, 1.0, 1.0, 1.0, 1.0, 1.0, 1.0, 1.0, 1.0, 1.0, 1.0, 1.0, 1.0, 1.0, 1.0, 1.0, 1.0, 1.0, 1.0, 1.0, 1.0, 1.0, 1.0, 1.0, 1.0, 1.0, 1.0, 1.0, 1.0, 1.0, 1.0, 1.0, 1.0, 1.0, 1.0, 1.0, 1.0, 1.0, 1.0, 1.0, 1.0, 1.0, 1.0, 1.0, 1.0, 1.0, 1.0, 1.0, 1.0, 1.0, 1.0, 1.0, 1.0, 1.0, 1.0, 1.0, 1.0, 1.0, 1.0, 1.0, 1.0, 1.0, 1.0, 1.0, 1.0, 1.0, 1.0, 1.0, 1.0, 1.0, 1.0])
me_cube.materials.append(mat_cloak)
me_cube.materials.append(mat_darkness)
me_cube.materials.append(mat_hand)
me_cube.use_remesh_preserve_volume = False
me_cube.use_remesh_preserve_attributes = False
me_cube.use_mirror_vertex_groups = False
me_cube.update()

# ---- objects
ob_cube = bpy.data.objects.new('Cube', me_cube)

# ---- transforms, parenting, visibility, modifiers, constraints
ob_cube.location = (0.0, 0.0, 1.639)
ob_cube.scale = (0.4098, 0.4098, 0.4098)
ob_cube.lock_rotations_4d = False
ob_cube.empty_display_type = 'ARROWS'
ob_cube.lineart.crease_threshold = 0.0

# ---- collection membership
col_collection.objects.link(ob_cube)

# ---- scene / render settings (as saved in the file)
scene.frame_start = 1; scene.frame_end = 250; scene.frame_set(1)
scene.render.engine = 'BLENDER_EEVEE_NEXT'
scene.cycles.use_denoising = False
scene.cycles.samples = 128
scene.cycles.sampling_pattern = 'TABULATED_SOBOL'
scene.cycles.use_adaptive_sampling = False
scene.cycles.use_light_tree = False
scene.view_settings.view_transform = 'Filmic'
bpy.context.view_layer.update()

# ---- added for rendering (the .blend has no active camera and no usable light): camera, sun
cam_auto = bpy.data.cameras.new('AutoCamera')
cam_auto.lens = 50.0
cam_auto.sensor_width = 36.0
cam_auto.clip_end = 1000.0
ob_auto_camera = bpy.data.objects.new('AutoCamera', cam_auto)
scene.collection.objects.link(ob_auto_camera)
ob_auto_camera.location = (2.01645, -2.37855, 2.49258)
ob_auto_camera.rotation_euler = (1.09748, -7.21219e-08, 0.694738)
scene.camera = ob_auto_camera
light_auto_sun = bpy.data.lights.new('AutoSun', 'SUN')
light_auto_sun.energy = 3.0
light_auto_sun.angle = 0.0523599
ob_auto_sun = bpy.data.objects.new('AutoSun', light_auto_sun)
scene.collection.objects.link(ob_auto_sun)
ob_auto_sun.rotation_euler = (0.872665, 0.174533, 0.523599)
bpy.context.view_layer.update()
